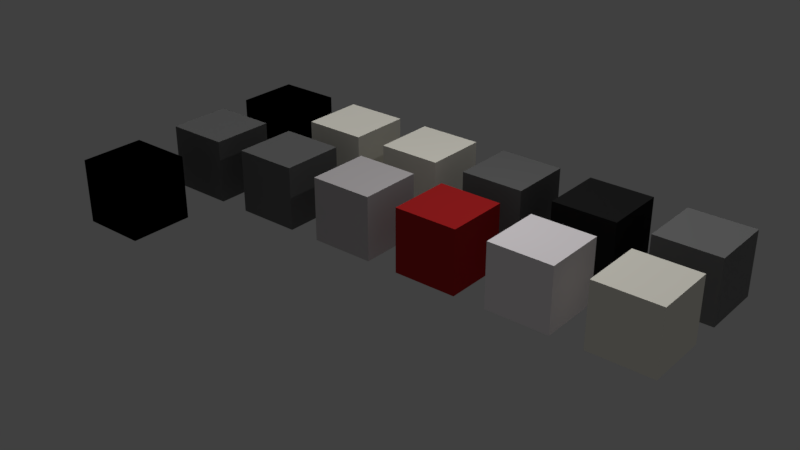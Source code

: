 # Source: car_materials.blend  (saved by Blender 2.79.0; exported with 4.5.12 LTS)
import bpy
from mathutils import Matrix  # noqa: F401  (used for matrix-valued properties, if any)

bpy.ops.wm.read_factory_settings(use_empty=True)
scene = bpy.context.scene
scene.name = 'Scene'

# ---- collections
col_collection_1 = bpy.data.collections.new('Collection 1'); scene.collection.children.link(col_collection_1)

# ---- materials (node trees are filled in below, after node groups)
mat_car_rubber = bpy.data.materials.new('car_rubber')
mat_car_rubber.alpha_threshold = 0.0
mat_car_rubber.use_transparent_shadow = False
mat_car_rubber.diffuse_color = (0.0, 0.0, 0.0, 1.0)
mat_car_rubber.specular_color = (0.2725, 0.2725, 0.2725)
mat_car_rubber.roughness = 0.5
mat_car_rubber.specular_intensity = 0.05
mat_car_rubber.line_color = (0.0, 0.0, 0.0, 1.0)
mat_car_glasses = bpy.data.materials.new('car_glasses')
mat_car_glasses.alpha_threshold = 0.0
mat_car_glasses.use_transparent_shadow = False
mat_car_glasses.diffuse_color = (0.155, 0.155, 0.155, 1.0)
mat_car_glasses.specular_color = (0.5935, 0.5935, 0.5935)
mat_car_glasses.roughness = 0.5
mat_car_glasses.specular_intensity = 0.33
mat_car_gray_rim = bpy.data.materials.new('car_gray_rim')
mat_car_gray_rim.alpha_threshold = 0.0
mat_car_gray_rim.use_transparent_shadow = False
mat_car_gray_rim.diffuse_color = (0.1574, 0.1574, 0.1574, 1.0)
mat_car_gray_rim.roughness = 0.5
mat_car_gray_rim.specular_intensity = 0.15
mat_car_gray_rim.line_color = (0.0, 0.0, 0.0, 1.0)
mat_car_number = bpy.data.materials.new('car_number')
mat_car_number.alpha_threshold = 0.0
mat_car_number.use_transparent_shadow = False
mat_car_number.diffuse_color = (0.5989, 0.5685, 0.5779, 1.0)
mat_car_number.specular_color = (0.3424, 0.3424, 0.3424)
mat_car_number.roughness = 0.5
mat_car_number.specular_intensity = 0.1
mat_car_number.line_color = (0.0, 0.0, 0.0, 1.0)
mat_car_bodypaint_1 = bpy.data.materials.new('car_bodypaint-1')
mat_car_bodypaint_1.alpha_threshold = 0.0
mat_car_bodypaint_1.use_transparent_shadow = False
mat_car_bodypaint_1.diffuse_color = (0.4597, 0.01994, 0.02079, 1.0)
mat_car_bodypaint_1.specular_color = (0.7965, 0.7965, 0.7965)
mat_car_bodypaint_1.roughness = 0.5
mat_car_bodypaint_1.specular_intensity = 0.1
mat_car_bodypaint_1.line_color = (0.0, 0.0, 0.0, 1.0)
mat_car_bodypaint_2 = bpy.data.materials.new('car_bodypaint-2')
mat_car_bodypaint_2.alpha_threshold = 0.0
mat_car_bodypaint_2.use_transparent_shadow = False
mat_car_bodypaint_2.diffuse_color = (1.0, 0.9449, 0.9716, 1.0)
mat_car_bodypaint_2.specular_color = (0.7965, 0.7965, 0.7965)
mat_car_bodypaint_2.roughness = 0.5
mat_car_bodypaint_2.specular_intensity = 0.1
mat_car_bodypaint_2.line_color = (0.0, 0.0, 0.0, 1.0)
mat_car_baclights = bpy.data.materials.new('car_baclights')
mat_car_baclights.alpha_threshold = 0.0
mat_car_baclights.use_transparent_shadow = False
mat_car_baclights.diffuse_color = (0.9767, 0.9465, 0.8393, 1.0)
mat_car_baclights.roughness = 0.5
mat_car_baclights.specular_intensity = 0.15
mat_car_baclights.line_color = (0.0, 0.0, 0.0, 1.0)
mat_car_fare_inside = bpy.data.materials.new('car_fare_inside')
mat_car_fare_inside.alpha_threshold = 0.0
mat_car_fare_inside.use_transparent_shadow = False
mat_car_fare_inside.diffuse_color = (0.2079, 0.2079, 0.2079, 1.0)
mat_car_fare_inside.specular_color = (0.2052, 0.2527, 0.3208)
mat_car_fare_inside.roughness = 0.5
mat_car_fare_inside.specular_intensity = 0.1
mat_car_dark_grey = bpy.data.materials.new('car_dark-grey')
mat_car_dark_grey.alpha_threshold = 0.0
mat_car_dark_grey.use_transparent_shadow = False
mat_car_dark_grey.diffuse_color = (0.01834, 0.01834, 0.01834, 1.0)
mat_car_dark_grey.roughness = 0.5
mat_car_dark_grey.specular_intensity = 0.25
mat_car_chromic_grey = bpy.data.materials.new('car_chromic_grey')
mat_car_chromic_grey.alpha_threshold = 0.0
mat_car_chromic_grey.use_transparent_shadow = False
mat_car_chromic_grey.diffuse_color = (0.1569, 0.1569, 0.1569, 1.0)
mat_car_chromic_grey.roughness = 0.5
mat_car_chromic_grey.specular_intensity = 0.05612
mat_car_chromic_grey.line_color = (0.0, 0.0, 0.0, 0.7419)
mat_car_turnlight_round_1 = bpy.data.materials.new('car_turnlight_round_1')
mat_car_turnlight_round_1.alpha_threshold = 0.0
mat_car_turnlight_round_1.use_transparent_shadow = False
mat_car_turnlight_round_1.diffuse_color = (0.9767, 0.9465, 0.8393, 1.0)
mat_car_turnlight_round_1.roughness = 0.5
mat_car_turnlight_round_1.line_color = (0.0, 0.0, 0.0, 1.0)
mat_car_frontlight_round_1 = bpy.data.materials.new('car_frontlight_round_1')
mat_car_frontlight_round_1.alpha_threshold = 0.0
mat_car_frontlight_round_1.use_transparent_shadow = False
mat_car_frontlight_round_1.diffuse_color = (0.9767, 0.9465, 0.8393, 1.0)
mat_car_frontlight_round_1.specular_color = (0.3315, 0.3315, 0.3315)
mat_car_frontlight_round_1.roughness = 0.5
mat_car_frontlight_round_1.specular_intensity = 0.1
mat_car_frontlight_round_1.line_color = (0.0, 0.0, 0.0, 1.0)
mat_car_blacout = bpy.data.materials.new('car_blacout')
mat_car_blacout.alpha_threshold = 0.0
mat_car_blacout.use_transparent_shadow = False
mat_car_blacout.diffuse_color = (0.0, 0.0, 0.0, 1.0)
mat_car_blacout.specular_color = (0.0, 0.0, 0.0)
mat_car_blacout.roughness = 0.5
mat_car_blacout.specular_intensity = 0.2434
mat_car_blacout.line_color = (0.0, 0.0, 0.0, 1.0)

# ---- material node trees

# ---- world
world_world = bpy.data.worlds.new('World'); scene.world = world_world
world_world.color = (0.05088, 0.05088, 0.05088)
world_world.use_sun_shadow = False
world_world.sun_shadow_jitter_overblur = 0.0
world_world.cycles.sampling_method = 'MANUAL'

# ---- lights
light_hemi = bpy.data.lights.new('Hemi', 'SUN')
light_hemi.transmission_factor = 0.0
light_hemi.angle = 0.1993
light_hemi.energy = 1.0
light_hemi.shadow_buffer_clip_start = 0.5
light_hemi.shadow_soft_size = 0.1
light_hemi.shadow_cascade_max_distance = 1000.0
light_lamp = bpy.data.lights.new('Lamp', 'POINT')
light_lamp.transmission_factor = 0.0
light_lamp.cutoff_distance = 30.0
light_lamp.energy = 100.0
light_lamp.shadow_buffer_clip_start = 1.001
light_lamp.shadow_soft_size = 0.1
light_lamp.shadow_maximum_resolution = 0.006
light_lamp.use_absolute_resolution = True

# ---- meshes
me_cube_012 = bpy.data.meshes.new('Cube.012')
me_cube_012.from_pydata([(1.0, 1.0, -1.0), (1.0, -1.0, -1.0), (-1.0, -1.0, -1.0), (-1.0, 1.0, -1.0), (1.0, 1.0, 1.0), (1.0, -1.0, 1.0), (-1.0, -1.0, 1.0), (-1.0, 1.0, 1.0)], [], [(0, 1, 2, 3), (4, 7, 6, 5), (0, 4, 5, 1), (1, 5, 6, 2), (2, 6, 7, 3), (4, 0, 3, 7)])
_uv = me_cube_012.uv_layers.new(name='UVMap')
_uv.uv.foreach_set('vector', [0.4008, 0.4008, 0.5992, 0.4008, 0.5992, 0.5992, 0.4008, 0.5992, 0.4008, 0.4008, 0.5992, 0.4008, 0.5992, 0.5992, 0.4008, 0.5992, 0.4008, 0.4008, 0.5992, 0.4008, 0.5992, 0.5992, 0.4008, 0.5992, 0.4008, 0.4008, 0.5992, 0.4008, 0.5992, 0.5992, 0.4008, 0.5992, 0.4008, 0.4008, 0.5992, 0.4008, 0.5992, 0.5992, 0.4008, 0.5992, 0.4008, 0.4008, 0.5992, 0.4008, 0.5992, 0.5992, 0.4008, 0.5992])
me_cube_012.materials.append(mat_car_rubber)
me_cube_012.use_remesh_preserve_volume = False
me_cube_012.use_remesh_preserve_attributes = False
me_cube_012.use_mirror_vertex_groups = False
me_cube_012.update()
me_cube_006 = bpy.data.meshes.new('Cube.006')
me_cube_006.from_pydata([(1.0, 1.0, -1.0), (1.0, -1.0, -1.0), (-1.0, -1.0, -1.0), (-1.0, 1.0, -1.0), (1.0, 1.0, 1.0), (1.0, -1.0, 1.0), (-1.0, -1.0, 1.0), (-1.0, 1.0, 1.0)], [], [(0, 1, 2, 3), (4, 7, 6, 5), (0, 4, 5, 1), (1, 5, 6, 2), (2, 6, 7, 3), (4, 0, 3, 7)])
me_cube_006.materials.append(mat_car_glasses)
me_cube_006.use_remesh_preserve_volume = False
me_cube_006.use_remesh_preserve_attributes = False
me_cube_006.use_mirror_vertex_groups = False
me_cube_006.update()
me_cube_007 = bpy.data.meshes.new('Cube.007')
me_cube_007.from_pydata([(1.0, 1.0, -1.0), (1.0, -1.0, -1.0), (-1.0, -1.0, -1.0), (-1.0, 1.0, -1.0), (1.0, 1.0, 1.0), (1.0, -1.0, 1.0), (-1.0, -1.0, 1.0), (-1.0, 1.0, 1.0)], [], [(0, 1, 2, 3), (4, 7, 6, 5), (0, 4, 5, 1), (1, 5, 6, 2), (2, 6, 7, 3), (4, 0, 3, 7)])
me_cube_007.materials.append(mat_car_gray_rim)
me_cube_007.use_remesh_preserve_volume = False
me_cube_007.use_remesh_preserve_attributes = False
me_cube_007.use_mirror_vertex_groups = False
me_cube_007.update()
me_cube_008 = bpy.data.meshes.new('Cube.008')
me_cube_008.from_pydata([(1.0, 1.0, -1.0), (1.0, -1.0, -1.0), (-1.0, -1.0, -1.0), (-1.0, 1.0, -1.0), (1.0, 1.0, 1.0), (1.0, -1.0, 1.0), (-1.0, -1.0, 1.0), (-1.0, 1.0, 1.0)], [], [(0, 1, 2, 3), (4, 7, 6, 5), (0, 4, 5, 1), (1, 5, 6, 2), (2, 6, 7, 3), (4, 0, 3, 7)])
me_cube_008.materials.append(mat_car_number)
me_cube_008.use_remesh_preserve_volume = False
me_cube_008.use_remesh_preserve_attributes = False
me_cube_008.use_mirror_vertex_groups = False
me_cube_008.update()
me_cube_009 = bpy.data.meshes.new('Cube.009')
me_cube_009.from_pydata([(1.0, 1.0, -1.0), (1.0, -1.0, -1.0), (-1.0, -1.0, -1.0), (-1.0, 1.0, -1.0), (1.0, 1.0, 1.0), (1.0, -1.0, 1.0), (-1.0, -1.0, 1.0), (-1.0, 1.0, 1.0)], [], [(0, 1, 2, 3), (4, 7, 6, 5), (0, 4, 5, 1), (1, 5, 6, 2), (2, 6, 7, 3), (4, 0, 3, 7)])
me_cube_009.materials.append(mat_car_bodypaint_1)
me_cube_009.use_remesh_preserve_volume = False
me_cube_009.use_remesh_preserve_attributes = False
me_cube_009.use_mirror_vertex_groups = False
me_cube_009.update()
me_cube_010 = bpy.data.meshes.new('Cube.010')
me_cube_010.from_pydata([(1.0, 1.0, -1.0), (1.0, -1.0, -1.0), (-1.0, -1.0, -1.0), (-1.0, 1.0, -1.0), (1.0, 1.0, 1.0), (1.0, -1.0, 1.0), (-1.0, -1.0, 1.0), (-1.0, 1.0, 1.0)], [], [(0, 1, 2, 3), (4, 7, 6, 5), (0, 4, 5, 1), (1, 5, 6, 2), (2, 6, 7, 3), (4, 0, 3, 7)])
me_cube_010.materials.append(mat_car_bodypaint_2)
me_cube_010.use_remesh_preserve_volume = False
me_cube_010.use_remesh_preserve_attributes = False
me_cube_010.use_mirror_vertex_groups = False
me_cube_010.update()
me_cube_011 = bpy.data.meshes.new('Cube.011')
me_cube_011.from_pydata([(1.0, 1.0, -1.0), (1.0, -1.0, -1.0), (-1.0, -1.0, -1.0), (-1.0, 1.0, -1.0), (1.0, 1.0, 1.0), (1.0, -1.0, 1.0), (-1.0, -1.0, 1.0), (-1.0, 1.0, 1.0)], [], [(0, 1, 2, 3), (4, 7, 6, 5), (0, 4, 5, 1), (1, 5, 6, 2), (2, 6, 7, 3), (4, 0, 3, 7)])
_uv = me_cube_011.uv_layers.new(name='UVMap')
_uv.uv.foreach_set('vector', [0.0, 0.0, 1.0, 0.0, 1.0, 1.0, 0.0, 1.0, 0.0, 0.0, 1.0, 0.0, 1.0, 1.0, 0.0, 1.0, 0.0, 0.0, 1.0, 0.0, 1.0, 1.0, 0.0, 1.0, 0.0, 0.0, 1.0, 0.0, 1.0, 1.0, 0.0, 1.0, 0.0, 0.0, 1.0, 0.0, 1.0, 1.0, 0.0, 1.0, 0.0, 0.0, 1.0, 0.0, 1.0, 1.0, 0.0, 1.0])
me_cube_011.materials.append(mat_car_baclights)
me_cube_011.use_remesh_preserve_volume = False
me_cube_011.use_remesh_preserve_attributes = False
me_cube_011.use_mirror_vertex_groups = False
me_cube_011.update()
me_cube_005 = bpy.data.meshes.new('Cube.005')
me_cube_005.from_pydata([(1.0, 1.0, -1.0), (1.0, -1.0, -1.0), (-1.0, -1.0, -1.0), (-1.0, 1.0, -1.0), (1.0, 1.0, 1.0), (1.0, -1.0, 1.0), (-1.0, -1.0, 1.0), (-1.0, 1.0, 1.0)], [], [(0, 1, 2, 3), (4, 7, 6, 5), (0, 4, 5, 1), (1, 5, 6, 2), (2, 6, 7, 3), (4, 0, 3, 7)])
me_cube_005.materials.append(mat_car_fare_inside)
me_cube_005.use_remesh_preserve_volume = False
me_cube_005.use_remesh_preserve_attributes = False
me_cube_005.use_mirror_vertex_groups = False
me_cube_005.update()
me_cube_004 = bpy.data.meshes.new('Cube.004')
me_cube_004.from_pydata([(1.0, 1.0, -1.0), (1.0, -1.0, -1.0), (-1.0, -1.0, -1.0), (-1.0, 1.0, -1.0), (1.0, 1.0, 1.0), (1.0, -1.0, 1.0), (-1.0, -1.0, 1.0), (-1.0, 1.0, 1.0)], [], [(0, 1, 2, 3), (4, 7, 6, 5), (0, 4, 5, 1), (1, 5, 6, 2), (2, 6, 7, 3), (4, 0, 3, 7)])
me_cube_004.materials.append(mat_car_dark_grey)
me_cube_004.use_remesh_preserve_volume = False
me_cube_004.use_remesh_preserve_attributes = False
me_cube_004.use_mirror_vertex_groups = False
me_cube_004.update()
me_cube_003 = bpy.data.meshes.new('Cube.003')
me_cube_003.from_pydata([(1.0, 1.0, -1.0), (1.0, -1.0, -1.0), (-1.0, -1.0, -1.0), (-1.0, 1.0, -1.0), (1.0, 1.0, 1.0), (1.0, -1.0, 1.0), (-1.0, -1.0, 1.0), (-1.0, 1.0, 1.0)], [], [(0, 1, 2, 3), (4, 7, 6, 5), (0, 4, 5, 1), (1, 5, 6, 2), (2, 6, 7, 3), (4, 0, 3, 7)])
me_cube_003.materials.append(mat_car_chromic_grey)
me_cube_003.use_remesh_preserve_volume = False
me_cube_003.use_remesh_preserve_attributes = False
me_cube_003.use_mirror_vertex_groups = False
me_cube_003.update()
me_cube_002 = bpy.data.meshes.new('Cube.002')
me_cube_002.from_pydata([(1.0, 1.0, -1.0), (1.0, -1.0, -1.0), (-1.0, -1.0, -1.0), (-1.0, 1.0, -1.0), (1.0, 1.0, 1.0), (1.0, -1.0, 1.0), (-1.0, -1.0, 1.0), (-1.0, 1.0, 1.0)], [], [(0, 1, 2, 3), (4, 7, 6, 5), (0, 4, 5, 1), (1, 5, 6, 2), (2, 6, 7, 3), (4, 0, 3, 7)])
_uv = me_cube_002.uv_layers.new(name='UVMap')
_uv.uv.foreach_set('vector', [0.0, 0.0, 1.0, 0.0, 1.0, 1.0, 0.0, 1.0, 0.0, 0.0, 1.0, 0.0, 1.0, 1.0, 0.0, 1.0, 0.0, 0.0, 1.0, 0.0, 1.0, 1.0, 0.0, 1.0, 0.0, 0.0, 1.0, 0.0, 1.0, 1.0, 0.0, 1.0, 0.0, 0.0, 1.0, 0.0, 1.0, 1.0, 0.0, 1.0, 0.0, 0.0, 1.0, 0.0, 1.0, 1.0, 0.0, 1.0])
me_cube_002.materials.append(mat_car_turnlight_round_1)
me_cube_002.use_remesh_preserve_volume = False
me_cube_002.use_remesh_preserve_attributes = False
me_cube_002.use_mirror_vertex_groups = False
me_cube_002.update()
me_cube_001 = bpy.data.meshes.new('Cube.001')
me_cube_001.from_pydata([(1.0, 1.0, -1.0), (1.0, -1.0, -1.0), (-1.0, -1.0, -1.0), (-1.0, 1.0, -1.0), (1.0, 1.0, 1.0), (1.0, -1.0, 1.0), (-1.0, -1.0, 1.0), (-1.0, 1.0, 1.0)], [], [(0, 1, 2, 3), (4, 7, 6, 5), (0, 4, 5, 1), (1, 5, 6, 2), (2, 6, 7, 3), (4, 0, 3, 7)])
_uv = me_cube_001.uv_layers.new(name='UVMap')
_uv.uv.foreach_set('vector', [0.0, 0.0, 1.0, 0.0, 1.0, 1.0, 0.0, 1.0, 0.0, 0.0, 1.0, 0.0, 1.0, 1.0, 0.0, 1.0, 0.0, 0.0, 1.0, 0.0, 1.0, 1.0, 0.0, 1.0, 0.0, 0.0, 1.0, 0.0, 1.0, 1.0, 0.0, 1.0, 0.0, 0.0, 1.0, 0.0, 1.0, 1.0, 0.0, 1.0, 0.0, 0.0, 1.0, 0.0, 1.0, 1.0, 0.0, 1.0])
me_cube_001.materials.append(mat_car_frontlight_round_1)
me_cube_001.use_remesh_preserve_volume = False
me_cube_001.use_remesh_preserve_attributes = False
me_cube_001.use_mirror_vertex_groups = False
me_cube_001.update()
me_cube = bpy.data.meshes.new('Cube')
me_cube.from_pydata([(1.0, 1.0, -1.0), (1.0, -1.0, -1.0), (-1.0, -1.0, -1.0), (-1.0, 1.0, -1.0), (1.0, 1.0, 1.0), (1.0, -1.0, 1.0), (-1.0, -1.0, 1.0), (-1.0, 1.0, 1.0)], [], [(0, 1, 2, 3), (4, 7, 6, 5), (0, 4, 5, 1), (1, 5, 6, 2), (2, 6, 7, 3), (4, 0, 3, 7)])
me_cube.materials.append(mat_car_blacout)
me_cube.use_remesh_preserve_volume = False
me_cube.use_remesh_preserve_attributes = False
me_cube.use_mirror_vertex_groups = False
me_cube.update()

# ---- objects
ob_hemi = bpy.data.objects.new('Hemi', light_hemi)
ob_cube_012 = bpy.data.objects.new('Cube.012', me_cube_012)
ob_cube_011 = bpy.data.objects.new('Cube.011', me_cube_006)
ob_cube_010 = bpy.data.objects.new('Cube.010', me_cube_007)
ob_cube_009 = bpy.data.objects.new('Cube.009', me_cube_008)
ob_cube_008 = bpy.data.objects.new('Cube.008', me_cube_009)
ob_cube_007 = bpy.data.objects.new('Cube.007', me_cube_010)
ob_cube_006 = bpy.data.objects.new('Cube.006', me_cube_011)
ob_cube_005 = bpy.data.objects.new('Cube.005', me_cube_005)
ob_cube_004 = bpy.data.objects.new('Cube.004', me_cube_004)
ob_cube_003 = bpy.data.objects.new('Cube.003', me_cube_003)
ob_cube_002 = bpy.data.objects.new('Cube.002', me_cube_002)
ob_cube_001 = bpy.data.objects.new('Cube.001', me_cube_001)
ob_cube = bpy.data.objects.new('Cube', me_cube)
ob_lamp = bpy.data.objects.new('Lamp', light_lamp)

# ---- transforms, parenting, visibility, modifiers, constraints
ob_hemi.location = (11.27, -6.852, 4.768)
ob_hemi.lineart.crease_threshold = 0.0
ob_cube_012.location = (-6.0, -2.426, 0.0)
ob_cube_012.lock_rotations_4d = False
ob_cube_012.empty_display_type = 'ARROWS'
ob_cube_012.lineart.crease_threshold = 0.0
ob_cube_011.location = (-6.0, 1.0, 0.0)
ob_cube_011.lock_rotations_4d = False
ob_cube_011.empty_display_type = 'ARROWS'
ob_cube_011.lineart.crease_threshold = 0.0
ob_cube_010.location = (-3.0, 1.0, 0.0)
ob_cube_010.lock_rotations_4d = False
ob_cube_010.empty_display_type = 'ARROWS'
ob_cube_010.lineart.crease_threshold = 0.0
ob_cube_009.location = (0.0, 1.0, 0.0)
ob_cube_009.lock_rotations_4d = False
ob_cube_009.empty_display_type = 'ARROWS'
ob_cube_009.lineart.crease_threshold = 0.0
ob_cube_008.location = (3.0, 1.0, 0.0)
ob_cube_008.lock_rotations_4d = False
ob_cube_008.empty_display_type = 'ARROWS'
ob_cube_008.lineart.crease_threshold = 0.0
ob_cube_007.location = (6.0, 1.0, 0.0)
ob_cube_007.lock_rotations_4d = False
ob_cube_007.empty_display_type = 'ARROWS'
ob_cube_007.lineart.crease_threshold = 0.0
ob_cube_006.location = (9.0, 1.0, 0.0)
ob_cube_006.lock_rotations_4d = False
ob_cube_006.empty_display_type = 'ARROWS'
ob_cube_006.lineart.crease_threshold = 0.0
ob_cube_005.location = (9.0, 4.0, 0.0)
ob_cube_005.lock_rotations_4d = False
ob_cube_005.empty_display_type = 'ARROWS'
ob_cube_005.lineart.crease_threshold = 0.0
ob_cube_004.location = (6.0, 4.0, 0.0)
ob_cube_004.lock_rotations_4d = False
ob_cube_004.empty_display_type = 'ARROWS'
ob_cube_004.lineart.crease_threshold = 0.0
ob_cube_003.location = (3.0, 4.0, 0.0)
ob_cube_003.lock_rotations_4d = False
ob_cube_003.empty_display_type = 'ARROWS'
ob_cube_003.lineart.crease_threshold = 0.0
ob_cube_002.location = (0.0, 4.0, 0.0)
ob_cube_002.lock_rotations_4d = False
ob_cube_002.empty_display_type = 'ARROWS'
ob_cube_002.lineart.crease_threshold = 0.0
ob_cube_001.location = (-3.0, 4.0, 0.0)
ob_cube_001.lock_rotations_4d = False
ob_cube_001.empty_display_type = 'ARROWS'
ob_cube_001.lineart.crease_threshold = 0.0
ob_cube.location = (-6.0, 4.0, 0.0)
ob_cube.lock_rotations_4d = False
ob_cube.empty_display_type = 'ARROWS'
ob_cube.lineart.crease_threshold = 0.0
ob_lamp.location = (4.076, 1.005, 5.904)
ob_lamp.rotation_euler = (0.6503, 0.05522, 1.866)
ob_lamp.lock_rotations_4d = False
ob_lamp.empty_display_type = 'ARROWS'
ob_lamp.color = (0.0, 0.0, 0.0, 0.0)
ob_lamp.lineart.crease_threshold = 0.0

# ---- collection membership
col_collection_1.objects.link(ob_hemi)
col_collection_1.objects.link(ob_cube_012)
col_collection_1.objects.link(ob_cube_011)
col_collection_1.objects.link(ob_cube_010)
col_collection_1.objects.link(ob_cube_009)
col_collection_1.objects.link(ob_cube_008)
col_collection_1.objects.link(ob_cube_007)
col_collection_1.objects.link(ob_cube_006)
col_collection_1.objects.link(ob_cube_005)
col_collection_1.objects.link(ob_cube_004)
col_collection_1.objects.link(ob_cube_003)
col_collection_1.objects.link(ob_cube_002)
col_collection_1.objects.link(ob_cube_001)
col_collection_1.objects.link(ob_cube)
col_collection_1.objects.link(ob_lamp)

# ---- scene / render settings (as saved in the file)
scene.frame_start = 1; scene.frame_end = 250; scene.frame_set(1)
scene.render.engine = 'BLENDER_EEVEE_NEXT'
scene.render.resolution_percentage = 50
scene.render.dither_intensity = 0.0
scene.cycles.use_denoising = False
scene.cycles.samples = 128
scene.cycles.sampling_pattern = 'TABULATED_SOBOL'
scene.cycles.use_adaptive_sampling = False
scene.cycles.use_light_tree = False
scene.cycles.blur_glossy = 0.0
scene.cycles.sample_clamp_indirect = 0.0
scene.view_settings.view_transform = 'Standard'
bpy.context.view_layer.update()

# ---- added for rendering (the .blend has no active camera): camera
cam_auto = bpy.data.cameras.new('AutoCamera')
cam_auto.lens = 50.0
cam_auto.sensor_width = 36.0
cam_auto.clip_end = 1000.0
ob_auto_camera = bpy.data.objects.new('AutoCamera', cam_auto)
scene.collection.objects.link(ob_auto_camera)
ob_auto_camera.location = (19.1521, -20.3955, 14.1217)
ob_auto_camera.rotation_euler = (1.09748, -7.21219e-08, 0.694738)
scene.camera = ob_auto_camera
bpy.context.view_layer.update()
